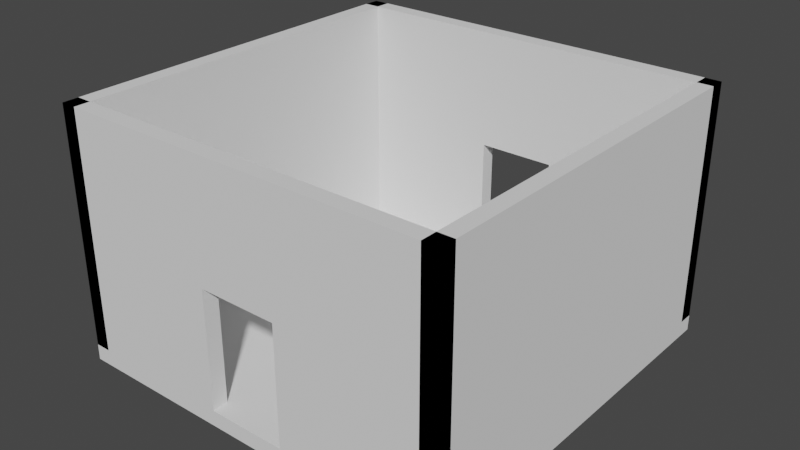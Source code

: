 # Source: room2.blend  (saved by Blender 2.93.21; exported with 4.5.12 LTS)
import bpy
from mathutils import Matrix  # noqa: F401  (used for matrix-valued properties, if any)

bpy.ops.wm.read_factory_settings(use_empty=True)
scene = bpy.context.scene
scene.name = 'Scene'

# ---- world
world_world = bpy.data.worlds.new('World'); scene.world = world_world
world_world.use_nodes = True; world_world.node_tree.nodes.clear()
_N = world_world.node_tree.nodes; _L = world_world.node_tree.links
n0 = _N.new('ShaderNodeOutputWorld'); n0.name = 'World Output'; n0.location = (300, 300)
n1 = _N.new('ShaderNodeBackground'); n1.name = 'Background'; n1.location = (10, 300)
n1.inputs[0].default_value = (0.05088, 0.05088, 0.05088, 1.0)
_L.new(n1.outputs[0], n0.inputs[0])
n0.is_active_output = True
world_world.color = (0.05088, 0.05088, 0.05088)
world_world.use_sun_shadow = False
world_world.sun_shadow_jitter_overblur = 0.0

# ---- meshes
me_cube_001 = bpy.data.meshes.new('Cube.001')
me_cube_001.from_pydata([(-1.0, -1.0, -1.0), (-1.0, -1.0, 1.0), (-1.0, 1.0, -1.0), (-1.0, 1.0, 1.0), (1.0, -1.0, -1.0), (1.0, -1.0, 1.0), (1.0, 1.0, -1.0), (1.0, 1.0, 1.0)], [], [(0, 1, 3, 2), (2, 3, 7, 6), (6, 7, 5, 4), (4, 5, 1, 0), (2, 6, 4, 0), (7, 3, 1, 5)])
_uv = me_cube_001.uv_layers.new(name='UVMap')
_uv.uv.foreach_set('vector', [0.375, 0.0, 0.625, 0.0, 0.625, 0.25, 0.375, 0.25, 0.375, 0.25, 0.625, 0.25, 0.625, 0.5, 0.375, 0.5, 0.375, 0.5, 0.625, 0.5, 0.625, 0.75, 0.375, 0.75, 0.375, 0.75, 0.625, 0.75, 0.625, 1.0, 0.375, 1.0, 0.125, 0.5, 0.375, 0.5, 0.375, 0.75, 0.125, 0.75, 0.625, 0.5, 0.875, 0.5, 0.875, 0.75, 0.625, 0.75])
me_cube_001.use_remesh_fix_poles = True
me_cube_001.use_remesh_preserve_attributes = False
me_cube_001.update()
me_cube_002 = bpy.data.meshes.new('Cube.002')
me_cube_002.from_pydata([(-1.0, -1.0, -1.0), (-1.0, -1.0, 1.0), (-1.0, 1.0, -1.0), (-1.0, 1.0, 1.0), (1.0, -1.0, -1.0), (1.0, -1.0, 1.0), (1.0, 1.0, -1.0), (1.0, 1.0, 1.0), (1.0, 1.0, -1.0), (1.0, 1.0, 1.0), (1.0, 0.92, -1.0), (1.0, 0.92, 1.0), (-49.0, 1.0, -1.0), (-49.0, 1.0, 1.0), (-49.0, 0.92, -1.0), (-49.0, 0.92, 1.0), (-19.0, 0.92, 0.0), (-19.0, 0.92, -1.0), (-29.0, 0.92, 0.0), (-29.0, 0.92, -1.0), (-29.0, 1.0, 0.0), (-19.0, 1.0, -1.0), (-19.0, 1.0, 0.0), (-29.0, 1.0, -1.0), (-49.0, -1.0, -1.0), (-49.0, -1.0, 1.0), (-49.0, -0.92, -1.0), (-49.0, -0.92, 1.0), (1.0, -1.0, -1.0), (1.0, -1.0, 1.0), (1.0, -0.92, -1.0), (1.0, -0.92, 1.0), (-29.0, -0.92, 0.0), (-29.0, -0.92, -1.0), (-19.0, -0.92, 0.0), (-19.0, -0.92, -1.0), (-19.0, -1.0, 0.0), (-29.0, -1.0, -1.0), (-29.0, -1.0, 0.0), (-19.0, -1.0, -1.0), (-49.0, -1.0, -1.0), (-49.0, -1.0, 1.0), (-49.0, 1.0, -1.0), (-49.0, 1.0, 1.0), (-47.0, -1.0, -1.0), (-47.0, -1.0, 1.0), (-47.0, 1.0, -1.0), (-47.0, 1.0, 1.0)], [], [(0, 1, 3, 2), (2, 3, 7, 6), (6, 7, 5, 4), (4, 5, 1, 0), (2, 6, 4, 0), (7, 3, 1, 5), (8, 9, 11, 10), (10, 11, 15, 14, 19, 18, 16, 17), (14, 15, 13, 12), (23, 12, 13, 9, 8, 21, 22, 20), (14, 12, 23, 19), (8, 10, 17, 21), (15, 11, 9, 13), (20, 18, 19, 23), (17, 16, 22, 21), (16, 18, 20, 22), (24, 25, 27, 26), (26, 27, 31, 30, 35, 34, 32, 33), (30, 31, 29, 28), (39, 28, 29, 25, 24, 37, 38, 36), (30, 28, 39, 35), (24, 26, 33, 37), (31, 27, 25, 29), (36, 34, 35, 39), (33, 32, 38, 37), (32, 34, 36, 38), (40, 41, 43, 42), (42, 43, 47, 46), (46, 47, 45, 44), (44, 45, 41, 40), (42, 46, 44, 40), (47, 43, 41, 45)])
_uv = me_cube_002.uv_layers.new(name='UVMap')
_uv.uv.foreach_set('vector', [0.375, 0.0, 0.625, 0.0, 0.625, 0.25, 0.375, 0.25, 0.375, 0.25, 0.625, 0.25, 0.625, 0.5, 0.375, 0.5, 0.375, 0.5, 0.625, 0.5, 0.625, 0.75, 0.375, 0.75, 0.375, 0.75, 0.625, 0.75, 0.625, 1.0, 0.375, 1.0, 0.125, 0.5, 0.375, 0.5, 0.375, 0.75, 0.125, 0.75, 0.625, 0.5, 0.875, 0.5, 0.875, 0.75, 0.625, 0.75, 0.375, 0.0, 0.625, 0.0, 0.625, 0.25, 0.375, 0.25, 0.375, 0.25, 0.625, 0.25, 0.625, 0.5, 0.375, 0.5, 0.375, 0.4, 0.5, 0.4, 0.5, 0.35, 0.375, 0.35, 0.375, 0.5, 0.625, 0.5, 0.625, 0.75, 0.375, 0.75, 0.375, 0.85, 0.375, 0.75, 0.625, 0.75, 0.625, 1.0, 0.375, 1.0, 0.375, 0.9, 0.5, 0.9, 0.5, 0.85, 0.375, 0.5, 0.375, 0.75, 0.275, 0.75, 0.275, 0.5, 0.125, 0.75, 0.125, 0.5, 0.225, 0.5, 0.225, 0.75, 0.625, 0.5, 0.875, 0.5, 0.875, 0.75, 0.625, 0.75, 0.625, 0.25, 0.625, 0.25, 0.375, 0.5, 0.375, 0.5, 0.375, 1.0, 0.625, 0.75, 0.625, 0.75, 0.375, 1.0, 0.8413, 0.75, 0.8413, 0.5, 0.6747, 0.5, 0.6747, 0.75, 0.375, 0.0, 0.625, 0.0, 0.625, 0.25, 0.375, 0.25, 0.375, 0.25, 0.625, 0.25, 0.625, 0.5, 0.375, 0.5, 0.375, 0.4, 0.5, 0.4, 0.5, 0.35, 0.375, 0.35, 0.375, 0.5, 0.625, 0.5, 0.625, 0.75, 0.375, 0.75, 0.375, 0.85, 0.375, 0.75, 0.625, 0.75, 0.625, 1.0, 0.375, 1.0, 0.375, 0.9, 0.5, 0.9, 0.5, 0.85, 0.375, 0.5, 0.375, 0.75, 0.275, 0.75, 0.275, 0.5, 0.125, 0.75, 0.125, 0.5, 0.225, 0.5, 0.225, 0.75, 0.625, 0.5, 0.875, 0.5, 0.875, 0.75, 0.625, 0.75, 0.625, 0.25, 0.625, 0.25, 0.375, 0.5, 0.375, 0.5, 0.375, 1.0, 0.625, 0.75, 0.625, 0.75, 0.375, 1.0, 0.8413, 0.75, 0.8413, 0.5, 0.6747, 0.5, 0.6747, 0.75, 0.375, 0.0, 0.625, 0.0, 0.625, 0.25, 0.375, 0.25, 0.375, 0.25, 0.625, 0.25, 0.625, 0.5, 0.375, 0.5, 0.375, 0.5, 0.625, 0.5, 0.625, 0.75, 0.375, 0.75, 0.375, 0.75, 0.625, 0.75, 0.625, 1.0, 0.375, 1.0, 0.125, 0.5, 0.375, 0.5, 0.375, 0.75, 0.125, 0.75, 0.625, 0.5, 0.875, 0.5, 0.875, 0.75, 0.625, 0.75])
me_cube_002.use_remesh_fix_poles = True
me_cube_002.use_remesh_preserve_attributes = False
me_cube_002.update()

# ---- objects
ob_cube_001 = bpy.data.objects.new('Cube.001', me_cube_001)
ob_cube_003 = bpy.data.objects.new('Cube.003', me_cube_002)

# ---- transforms, parenting, visibility, modifiers, constraints
ob_cube_001.location = (0.0, 0.0, 0.0)
ob_cube_001.scale = (5.0, 5.0, 0.2)
ob_cube_003.location = (4.8, 0.0, 3.2)
ob_cube_003.scale = (0.2, 5.0, 3.0)

# ---- collection membership
scene.collection.objects.link(ob_cube_001)
scene.collection.objects.link(ob_cube_003)

# ---- scene / render settings (as saved in the file)
scene.frame_start = 1; scene.frame_end = 250; scene.frame_set(0)
scene.render.engine = 'BLENDER_EEVEE_NEXT'
scene.cycles.use_denoising = False
scene.cycles.samples = 128
scene.cycles.sampling_pattern = 'TABULATED_SOBOL'
scene.cycles.use_adaptive_sampling = False
scene.cycles.use_light_tree = False
scene.view_settings.view_transform = 'Filmic'
bpy.context.view_layer.update()

# ---- added for rendering (the .blend has no active camera and no usable light): camera, sun
cam_auto = bpy.data.cameras.new('AutoCamera')
cam_auto.lens = 50.0
cam_auto.sensor_width = 36.0
cam_auto.clip_end = 1000.0
ob_auto_camera = bpy.data.objects.new('AutoCamera', cam_auto)
scene.collection.objects.link(ob_auto_camera)
ob_auto_camera.location = (14.3622, -17.2346, 14.4897)
ob_auto_camera.rotation_euler = (1.09748, -7.21219e-08, 0.694738)
scene.camera = ob_auto_camera
light_auto_sun = bpy.data.lights.new('AutoSun', 'SUN')
light_auto_sun.energy = 3.0
light_auto_sun.angle = 0.0523599
ob_auto_sun = bpy.data.objects.new('AutoSun', light_auto_sun)
scene.collection.objects.link(ob_auto_sun)
ob_auto_sun.rotation_euler = (0.872665, 0.174533, 0.523599)
bpy.context.view_layer.update()
